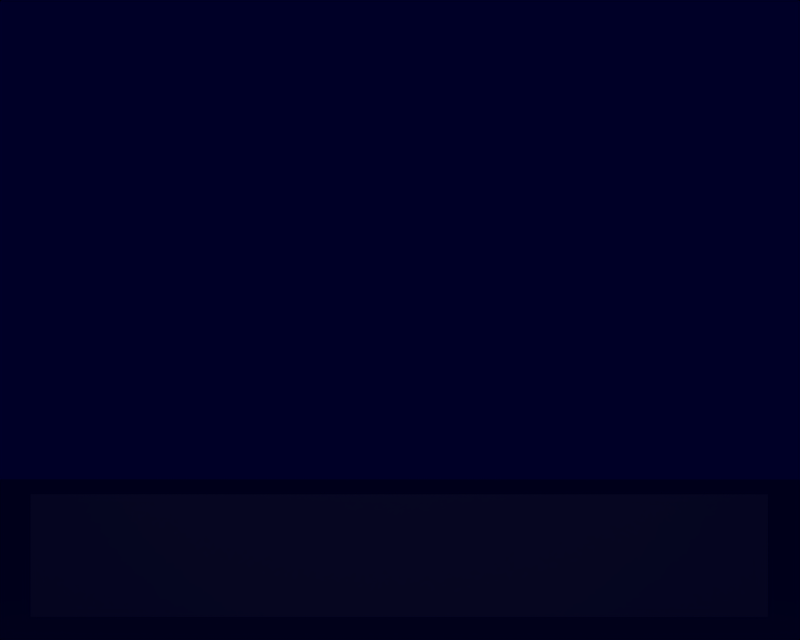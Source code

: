 # Source: scene_setScene.blend  (saved by Blender 2.72.0; exported with 4.5.12 LTS)
import bpy
from mathutils import Matrix  # noqa: F401  (used for matrix-valued properties, if any)

bpy.ops.wm.read_factory_settings(use_empty=True)
scene = bpy.context.scene
scene.name = 'Begin'

# ---- collections
col_collection_1 = bpy.data.collections.new('Collection 1'); scene.collection.children.link(col_collection_1)

# ---- materials (node trees are filled in below, after node groups)
mat_material = bpy.data.materials.new('Material')
mat_material.alpha_threshold = 0.0
mat_material.preview_render_type = 'FLAT'
mat_material.roughness = 0.5
mat_material.line_color = (0.0, 0.0, 0.0, 1.0)
mat_floor = bpy.data.materials.new('Floor')
mat_floor.alpha_threshold = 0.0
mat_floor.preview_render_type = 'FLAT'
mat_floor.diffuse_color = (0.6947, 0.8, 0.6647, 1.0)
mat_floor.roughness = 0.5
mat_floor.line_color = (0.0, 0.0, 0.0, 1.0)

# ---- material node trees

# ---- world
world_world_001 = bpy.data.worlds.new('World.001'); scene.world = world_world_001
world_world_001.color = (0.0, 0.0, 0.154)
world_world_001.use_sun_shadow = False
world_world_001.sun_shadow_jitter_overblur = 0.0
world_world_001.cycles.sampling_method = 'MANUAL'
world_world_001.cycles.sample_map_resolution = 256

# ---- cameras
cam_camera = bpy.data.cameras.new('Camera')
cam_camera.passepartout_alpha = 0.2
cam_camera.clip_end = 100.0
cam_camera.lens = 35.0
cam_camera.sensor_width = 32.0
cam_camera.sensor_height = 18.0
cam_camera.ortho_scale = 7.314
cam_camera.show_passepartout = False
cam_camera.show_safe_areas = True
cam_camera.dof.focus_distance = 0.0
cam_camera.dof.aperture_fstop = 128.0

# ---- lights
light_point = bpy.data.lights.new('Point', 'POINT')
light_point.transmission_factor = 0.0
light_point.energy = 100.0
light_point.shadow_buffer_clip_start = 0.5
light_point.shadow_soft_size = 0.1
light_point.shadow_maximum_resolution = 0.006
light_point.use_absolute_resolution = True
light_point.cycles.use_multiple_importance_sampling = False

# ---- meshes
me_plane_008 = bpy.data.meshes.new('Plane.008')
me_plane_008.from_pydata([(0.9999, -0.1794, -5.41e-05), (-5.413e-05, -0.1794, -5.419e-05), (-0.5001, -0.1794, -5.424e-05), (-5.413e-05, 0.3206, 9.679e-05), (0.4999, -0.1794, -5.415e-05), (0.9999, 0.3206, 9.688e-05), (-0.5001, 0.3206, 9.674e-05), (0.4999, 0.3206, 9.683e-05), (1.501, 0.3204, -5.439e-05), (1.501, -0.1796, -0.0002054), (-1.004, -0.1788, 0.000551), (-1.504, -0.1788, 0.0005509), (-1.004, 0.3212, 0.0007019), (-1.504, 0.3212, 0.0007019)], [], [(10, 2, 6, 12), (1, 3, 6, 2), (1, 4, 7, 3), (0, 5, 7, 4), (5, 0, 9, 8), (10, 12, 13, 11)])
_uv = me_plane_008.uv_layers.new(name='UVTex')
_uv.uv.foreach_set('vector', [0.3789, 0.1055, 0.5, 0.1055, 0.5, 0.2422, 0.3789, 0.2422, 0.6211, 0.1055, 0.6211, 0.2422, 0.5, 0.2422, 0.5, 0.1055, 0.6211, 0.1055, 0.75, 0.1055, 0.75, 0.2422, 0.6211, 0.2422, 0.8711, 0.1055, 0.8711, 0.2422, 0.75, 0.2422, 0.75, 0.1055, 0.8711, 0.2422, 0.8711, 0.1055, 0.9961, 0.1055, 0.9961, 0.2422, 0.3789, 0.1055, 0.3789, 0.2422, 0.2539, 0.2422, 0.2539, 0.1055])
_ca = me_plane_008.color_attributes.new('Col', 'BYTE_COLOR', 'CORNER')
_ca.data.foreach_set('color', [0.7454, 0.6795, 0.4793, 1.0, 0.7454, 0.6795, 0.4793, 1.0, 0.7454, 0.6795, 0.4793, 1.0, 0.7454, 0.6795, 0.4793, 1.0, 0.7454, 0.6795, 0.4793, 1.0, 0.7454, 0.6795, 0.4793, 1.0, 0.7454, 0.6795, 0.4793, 1.0, 0.7454, 0.6795, 0.4793, 1.0, 0.7454, 0.6795, 0.4793, 1.0, 0.7454, 0.6795, 0.4793, 1.0, 0.7454, 0.6795, 0.4793, 1.0, 0.7454, 0.6795, 0.4793, 1.0, 0.7454, 0.6795, 0.4793, 1.0, 0.7454, 0.6795, 0.4793, 1.0, 0.7454, 0.6795, 0.4793, 1.0, 0.7454, 0.6795, 0.4793, 1.0, 0.7454, 0.6795, 0.4793, 1.0, 0.7454, 0.6795, 0.4793, 1.0, 0.7454, 0.6795, 0.4793, 1.0, 0.7454, 0.6795, 0.4793, 1.0, 0.7454, 0.6795, 0.4793, 1.0, 0.7454, 0.6795, 0.4793, 1.0, 0.7454, 0.6795, 0.4793, 1.0, 0.7454, 0.6795, 0.4793, 1.0])
me_plane_008.materials.append(mat_material)
me_plane_008.use_remesh_preserve_volume = False
me_plane_008.use_remesh_preserve_attributes = False
me_plane_008.use_mirror_vertex_groups = False
me_plane_008.update()
me_plane_005 = bpy.data.meshes.new('Plane.005')
me_plane_005.from_pydata([(16.5, 16.5, -3.822), (16.5, -16.5, -3.822), (-16.5, -16.5, -3.822), (-16.5, 16.5, -3.822), (0.0, 0.0, 14.88), (0.0, 16.5, -3.822), (-16.5, 0.0, -3.822), (0.0, -16.5, -3.822), (16.5, 0.0, -3.822), (0.0, 0.0, -3.822), (-16.5, 8.25, -3.822), (-8.25, 0.0, -3.822), (0.0, 8.25, -3.822), (-8.25, 16.5, -3.822), (-8.25, -16.5, -3.822), (0.0, -8.25, -3.822), (-16.5, -8.25, -3.822), (16.5, -8.25, -3.822), (8.25, 0.0, -3.822), (8.25, -16.5, -3.822), (8.25, 16.5, -3.822), (16.5, 8.25, -3.822), (8.25, -8.25, -3.822), (-8.25, -8.25, -3.822), (-8.25, 8.25, -3.822), (8.25, 8.25, -3.822)], [], [(0, 20, 25), (0, 25, 21), (3, 10, 24), (3, 24, 13), (2, 14, 23), (2, 23, 16), (1, 17, 22), (1, 22, 19), (8, 18, 22), (8, 22, 17), (9, 15, 22), (9, 22, 18), (7, 19, 22), (7, 22, 15), (7, 15, 23), (7, 23, 14), (9, 11, 23), (9, 23, 15), (6, 16, 23), (6, 23, 11), (6, 11, 24), (6, 24, 10), (9, 12, 24), (9, 24, 11), (5, 13, 24), (5, 24, 12), (5, 12, 25), (5, 25, 20), (9, 18, 25), (9, 25, 12), (8, 21, 25), (8, 25, 18)])
_uv = me_plane_005.uv_layers.new(name='UVTex')
_uv.uv.foreach_set('vector', [0.7441, 0.2511, 0.5015, 0.2511, 0.5015, 0.8996, 0.7441, 0.2511, 0.5015, 0.8996, 0.7441, 0.8996, 0.7441, 0.2511, 0.7441, 0.8996, 0.5015, 0.8996, 0.7441, 0.2511, 0.5015, 0.8996, 0.5015, 0.2511, 0.7441, 0.2511, 0.5015, 0.2511, 0.5015, 0.8996, 0.7441, 0.2511, 0.5015, 0.8996, 0.7441, 0.8996, 0.7441, 0.2511, 0.7441, 0.8996, 0.5015, 0.8996, 0.7441, 0.2511, 0.5015, 0.8996, 0.5015, 0.2511, 0.7441, 0.2511, 0.5015, 0.2511, 0.5015, 0.8996, 0.7441, 0.2511, 0.5015, 0.8996, 0.7441, 0.8996, 0.7441, 0.2511, 0.7441, 0.8996, 0.5015, 0.8996, 0.7441, 0.2511, 0.5015, 0.8996, 0.5015, 0.2511, 0.7441, 0.2511, 0.5015, 0.2511, 0.5015, 0.8996, 0.7441, 0.2511, 0.5015, 0.8996, 0.7441, 0.8996, 0.7441, 0.2511, 0.7441, 0.8996, 0.5015, 0.8996, 0.7441, 0.2511, 0.5015, 0.8996, 0.5015, 0.2511, 0.7441, 0.2511, 0.5015, 0.2511, 0.5015, 0.8996, 0.7441, 0.2511, 0.5015, 0.8996, 0.7441, 0.8996, 0.7441, 0.2511, 0.7441, 0.8996, 0.5015, 0.8996, 0.7441, 0.2511, 0.5015, 0.8996, 0.5015, 0.2511, 0.7441, 0.2511, 0.5015, 0.2511, 0.5015, 0.8996, 0.7441, 0.2511, 0.5015, 0.8996, 0.7441, 0.8996, 0.7441, 0.2511, 0.7441, 0.8996, 0.5015, 0.8996, 0.7441, 0.2511, 0.5015, 0.8996, 0.5015, 0.2511, 0.7441, 0.2511, 0.5015, 0.2511, 0.5015, 0.8996, 0.7441, 0.2511, 0.5015, 0.8996, 0.7441, 0.8996, 0.7441, 0.2511, 0.7441, 0.8996, 0.5015, 0.8996, 0.7441, 0.2511, 0.5015, 0.8996, 0.5015, 0.2511, 0.7441, 0.2511, 0.5015, 0.2511, 0.5015, 0.8996, 0.7441, 0.2511, 0.5015, 0.8996, 0.7441, 0.8996, 0.7441, 0.2511, 0.7441, 0.8996, 0.5015, 0.8996, 0.7441, 0.2511, 0.5015, 0.8996, 0.5015, 0.2511])
_ca = me_plane_005.color_attributes.new('Col', 'BYTE_COLOR', 'CORNER')
_ca.data.foreach_set('color', [0.0382, 0.03689, 0.02624, 1.0, 0.1529, 0.1529, 0.162, 1.0, 0.1779, 0.1779, 0.117, 1.0, 0.0382, 0.03689, 0.02624, 1.0, 0.1779, 0.1779, 0.117, 1.0, 0.1384, 0.1384, 0.147, 1.0, 0.1301, 0.1301, 0.1329, 1.0, 0.05448, 0.1274, 0.05781, 1.0, 0.1845, 0.1845, 0.1845, 1.0, 0.1301, 0.1301, 0.1329, 1.0, 0.1845, 0.1845, 0.1845, 1.0, 0.2159, 0.2159, 0.2159, 1.0, 0.1683, 0.1683, 0.1683, 1.0, 0.1221, 0.1384, 0.1022, 1.0, 0.1912, 0.2051, 0.1912, 1.0, 0.1683, 0.1683, 0.1683, 1.0, 0.1912, 0.2051, 0.1912, 1.0, 0.1095, 0.107, 0.0648, 1.0, 0.09084, 0.09084, 0.107, 1.0, 0.1301, 0.1301, 0.1384, 1.0, 0.1274, 0.1301, 0.1301, 1.0, 0.09084, 0.09084, 0.107, 1.0, 0.1274, 0.1301, 0.1301, 1.0, 0.1384, 0.1714, 0.1384, 1.0, 0.1022, 0.1022, 0.1144, 1.0, 0.2159, 0.2159, 0.2159, 1.0, 0.1274, 0.1301, 0.1301, 1.0, 0.1022, 0.1022, 0.1144, 1.0, 0.1274, 0.1301, 0.1301, 1.0, 0.1301, 0.1301, 0.1384, 1.0, 0.1779, 0.1812, 0.1812, 1.0, 0.1845, 0.1878, 0.1878, 1.0, 0.1274, 0.1301, 0.1301, 1.0, 0.1779, 0.1812, 0.1812, 1.0, 0.1274, 0.1301, 0.1301, 1.0, 0.2159, 0.2159, 0.2159, 1.0, 0.1529, 0.1529, 0.1559, 1.0, 0.1384, 0.1714, 0.1384, 1.0, 0.1274, 0.1301, 0.1301, 1.0, 0.1529, 0.1529, 0.1559, 1.0, 0.1274, 0.1301, 0.1301, 1.0, 0.1845, 0.1878, 0.1878, 1.0, 0.1529, 0.1529, 0.1559, 1.0, 0.1845, 0.1878, 0.1878, 1.0, 0.1912, 0.2051, 0.1912, 1.0, 0.1529, 0.1529, 0.1559, 1.0, 0.1912, 0.2051, 0.1912, 1.0, 0.1221, 0.1384, 0.1022, 1.0, 0.1779, 0.1812, 0.1812, 1.0, 0.2159, 0.2159, 0.2159, 1.0, 0.1912, 0.2051, 0.1912, 1.0, 0.1779, 0.1812, 0.1812, 1.0, 0.1912, 0.2051, 0.1912, 1.0, 0.1845, 0.1878, 0.1878, 1.0, 0.147, 0.15, 0.1559, 1.0, 0.1095, 0.107, 0.0648, 1.0, 0.1912, 0.2051, 0.1912, 1.0, 0.147, 0.15, 0.1559, 1.0, 0.1912, 0.2051, 0.1912, 1.0, 0.2159, 0.2159, 0.2159, 1.0, 0.147, 0.15, 0.1559, 1.0, 0.2159, 0.2159, 0.2159, 1.0, 0.1845, 0.1845, 0.1845, 1.0, 0.147, 0.15, 0.1559, 1.0, 0.1845, 0.1845, 0.1845, 1.0, 0.05448, 0.1274, 0.05781, 1.0, 0.1779, 0.1812, 0.1812, 1.0, 0.2159, 0.2159, 0.2159, 1.0, 0.1845, 0.1845, 0.1845, 1.0, 0.1779, 0.1812, 0.1812, 1.0, 0.1845, 0.1845, 0.1845, 1.0, 0.2159, 0.2159, 0.2159, 1.0, 0.09084, 0.1119, 0.0999, 1.0, 0.2159, 0.2159, 0.2159, 1.0, 0.1845, 0.1845, 0.1845, 1.0, 0.09084, 0.1119, 0.0999, 1.0, 0.1845, 0.1845, 0.1845, 1.0, 0.2159, 0.2159, 0.2159, 1.0, 0.09084, 0.1119, 0.0999, 1.0, 0.2159, 0.2159, 0.2159, 1.0, 0.1779, 0.1779, 0.117, 1.0, 0.09084, 0.1119, 0.0999, 1.0, 0.1779, 0.1779, 0.117, 1.0, 0.1529, 0.1529, 0.162, 1.0, 0.1779, 0.1812, 0.1812, 1.0, 0.2159, 0.2159, 0.2159, 1.0, 0.1779, 0.1779, 0.117, 1.0, 0.1779, 0.1812, 0.1812, 1.0, 0.1779, 0.1779, 0.117, 1.0, 0.2159, 0.2159, 0.2159, 1.0, 0.1022, 0.1022, 0.1144, 1.0, 0.1384, 0.1384, 0.147, 1.0, 0.1779, 0.1779, 0.117, 1.0, 0.1022, 0.1022, 0.1144, 1.0, 0.1779, 0.1779, 0.117, 1.0, 0.2159, 0.2159, 0.2159, 1.0])
me_plane_005.materials.append(mat_floor)
me_plane_005.use_remesh_preserve_volume = False
me_plane_005.use_remesh_preserve_attributes = False
me_plane_005.use_mirror_vertex_groups = False
me_plane_005.update()

# ---- objects
ob_point = bpy.data.objects.new('Point', light_point)
ob_press_enter = bpy.data.objects.new('Press Enter', me_plane_008)
ob_camera = bpy.data.objects.new('Camera', cam_camera)
ob_room = bpy.data.objects.new('Room', me_plane_005)

# ---- transforms, parenting, visibility, modifiers, constraints
ob_point.location = (0.0, -10.0, 5.0)
ob_point.lineart.crease_threshold = 0.0
ob_press_enter.location = (-2.277e-11, 7.735e-12, 2.111)
ob_press_enter.rotation_euler = (1.57, -0.000302, -0.0003019)
ob_press_enter.scale = (2.804, 2.804, 2.804)
ob_press_enter.lock_rotations_4d = False
ob_press_enter.empty_display_type = 'ARROWS'
ob_press_enter.color = (0.8823, 0.8467, 0.7219, 1.0)
ob_press_enter.show_name = True
ob_press_enter.lineart.crease_threshold = 0.0
ob_camera.location = (0.0, -10.0, 5.0)
ob_camera.rotation_euler = (1.571, -0.0003021, -0.000302)
ob_camera.lock_rotations_4d = False
ob_camera.empty_display_type = 'ARROWS'
ob_camera.color = (0.0, 0.0, 0.0, 1.0)
ob_camera.display_type = 'WIRE'
ob_camera.lineart.crease_threshold = 0.0
ob_room.location = (0.0, 0.0, 4.0)
ob_room.lock_rotations_4d = False
ob_room.empty_display_type = 'ARROWS'
ob_room.color = (0.0, 0.0, 0.0, 1.0)
ob_room.show_bounds = True
ob_room.lineart.crease_threshold = 0.0

# ---- collection membership
col_collection_1.objects.link(ob_point)
col_collection_1.objects.link(ob_press_enter)
col_collection_1.objects.link(ob_camera)
col_collection_1.objects.link(ob_room)

# ---- scene / render settings (as saved in the file)
scene.camera = ob_camera
scene.frame_start = 1; scene.frame_end = 250; scene.frame_set(1)
scene.render.engine = 'BLENDER_EEVEE_NEXT'
scene.render.image_settings.file_format = 'TARGA'
scene.render.image_settings.color_mode = 'RGB'
scene.render.image_settings.quality = 95
scene.render.image_settings.compression = 95
scene.render.resolution_x = 320
scene.render.resolution_y = 256
scene.render.fps = 25
scene.render.dither_intensity = 0.0
scene.render.use_compositing = False
scene.render.use_sequencer = False
scene.render.use_file_extension = False
scene.render.bake_margin = 2
scene.render.bake_bias = 0.0
scene.render.use_stamp_time = False
scene.render.use_stamp_date = False
scene.render.use_stamp_frame = False
scene.render.use_stamp_camera = False
scene.render.use_stamp_scene = False
scene.render.use_stamp_filename = False
scene.render.use_stamp_render_time = False
scene.render.stamp_font_size = 0
scene.cycles.use_denoising = False
scene.cycles.samples = 10
scene.cycles.sampling_pattern = 'TABULATED_SOBOL'
scene.cycles.light_sampling_threshold = 0.0
scene.cycles.use_adaptive_sampling = False
scene.cycles.use_light_tree = False
scene.cycles.blur_glossy = 0.0
scene.cycles.volume_bounces = 1
scene.cycles.pixel_filter_type = 'GAUSSIAN'
scene.cycles.sample_clamp_indirect = 0.0
scene.view_settings.view_transform = 'Raw'
bpy.context.view_layer.update()
